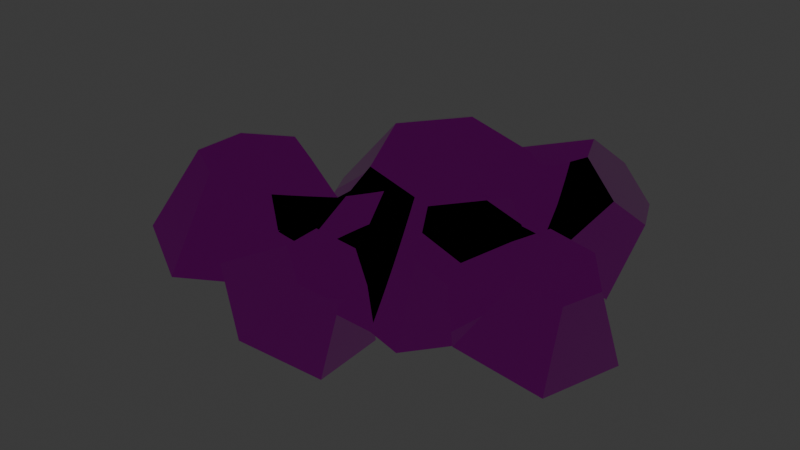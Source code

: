 # Source: SM_FC_RubbleCluster.blend  (saved by Blender 4.0.36; exported with 4.5.12 LTS)
import bpy
from mathutils import Matrix  # noqa: F401  (used for matrix-valued properties, if any)

bpy.ops.wm.read_factory_settings(use_empty=True)
scene = bpy.context.scene
scene.name = 'Scene'

# ---- collections
col_collection = bpy.data.collections.new('Collection'); scene.collection.children.link(col_collection)

# ---- images (referenced by path relative to the original .blend; pixels are not part of the script)
import os
ASSET_DIR = os.environ.get("B2B_ASSET_DIR", "")  # directory of the original .blend (textures are referenced by path, not embedded)
HERE = os.path.dirname(os.path.abspath(__file__))  # packed textures are extracted next to this script under _unpacked/

def load_image(name, relpath, width, height, colorspace="sRGB"):
    """Load a texture the original file referenced (path relative to the .blend, or extracted next to this script)."""
    p = next((c for c in (os.path.join(HERE, relpath), os.path.join(ASSET_DIR, relpath)) if relpath and os.path.exists(c)), "")
    if p:
        img = bpy.data.images.load(p, check_existing=True)
        img.name = name
    else:  # same state as the original file: an image datablock whose file is absent (Cycles renders it pink)
        img = bpy.data.images.new(name, width, height)
        img.source = "FILE"
        img.filepath = "//" + (relpath or name)
    img.colorspace_settings.name = colorspace
    return img
img_t_fc_scorchedbrick_bc_png = load_image('T_FC_ScorchedBrick_BC.png', 'T_FC_ScorchedBrick_BC.png', 1024, 1024, 'sRGB')
img_t_fc_scorchedbrick_n_png = load_image('T_FC_ScorchedBrick_N.png', 'T_FC_ScorchedBrick_N.png', 1024, 1024, 'Non-Color')
img_t_fc_scorchedbrick_orm_png = load_image('T_FC_ScorchedBrick_ORM.png', 'T_FC_ScorchedBrick_ORM.png', 1024, 1024, 'Non-Color')
img_t_fc_ash_bc_png = load_image('T_FC_Ash_BC.png', 'T_FC_Ash_BC.png', 1024, 1024, 'sRGB')
img_t_fc_ash_n_png = load_image('T_FC_Ash_N.png', 'T_FC_Ash_N.png', 1024, 1024, 'Non-Color')
img_t_fc_ash_orm_png = load_image('T_FC_Ash_ORM.png', 'T_FC_Ash_ORM.png', 1024, 1024, 'Non-Color')

# ---- materials (node trees are filled in below, after node groups)
mat_m_fc_scorchedstone = bpy.data.materials.new('M_FC_ScorchedStone')
mat_m_fc_scorchedstone.use_transparent_shadow = False
mat_m_fc_scorchedstone.diffuse_color = (0.25, 0.12, 0.04, 1.0)
mat_m_fc_ash = bpy.data.materials.new('M_FC_Ash')
mat_m_fc_ash.use_transparent_shadow = False
mat_m_fc_ash.diffuse_color = (0.25, 0.12, 0.04, 1.0)

# ---- material node trees
mat_m_fc_scorchedstone.use_nodes = True; mat_m_fc_scorchedstone.node_tree.nodes.clear()
_N = mat_m_fc_scorchedstone.node_tree.nodes; _L = mat_m_fc_scorchedstone.node_tree.links
n0 = _N.new('ShaderNodeOutputMaterial'); n0.name = 'Material Output'; n0.location = (900, 0)
n1 = _N.new('ShaderNodeBsdfPrincipled'); n1.name = 'Principled BSDF'; n1.location = (640, 0)
n1.inputs[3].default_value = 1.45
n1.inputs[13].default_value = 0.42
n2 = _N.new('ShaderNodeTexCoord'); n2.name = 'Texture Coordinate'; n2.location = (-900, 0)
n3 = _N.new('ShaderNodeMapping'); n3.name = 'Mapping'; n3.location = (-700, 0)
n3.inputs[3].default_value = (2.0, 2.0, 2.0)
n4 = _N.new('ShaderNodeTexImage'); n4.name = 'Base Color | sRGB'; n4.location = (-450, 280)
n4.label = 'Base Color | sRGB'
n4.image = img_t_fc_scorchedbrick_bc_png
n5 = _N.new('ShaderNodeTexImage'); n5.name = 'Normal | Non-Color'; n5.location = (-450, 20)
n5.label = 'Normal | Non-Color'
n5.image = img_t_fc_scorchedbrick_n_png
n6 = _N.new('ShaderNodeTexImage'); n6.name = 'ORM | Non-Color (R AO / G Roughness / B Metallic)'; n6.location = (-450, -260)
n6.label = 'ORM | Non-Color (R AO / G Roughness / B Metallic)'
n6.image = img_t_fc_scorchedbrick_orm_png
n7 = _N.new('ShaderNodeNormalMap'); n7.name = 'Normal Map'; n7.location = (180, 20)
n7.inputs[0].default_value = 0.75
n8 = _N.new('ShaderNodeSeparateRGB'); n8.name = 'Separate RGB (Legacy)'; n8.location = (180, -260)
_L.new(n1.outputs[0], n0.inputs[0])
_L.new(n2.outputs[0], n3.inputs[0])
_L.new(n3.outputs[0], n4.inputs[0])
_L.new(n3.outputs[0], n5.inputs[0])
_L.new(n3.outputs[0], n6.inputs[0])
_L.new(n4.outputs[0], n1.inputs[0])
_L.new(n5.outputs[0], n7.inputs[1])
_L.new(n7.outputs[0], n1.inputs[5])
_L.new(n6.outputs[0], n8.inputs[0])
_L.new(n8.outputs[1], n1.inputs[2])
_L.new(n8.outputs[2], n1.inputs[1])
n0.is_active_output = True
mat_m_fc_ash.use_nodes = True; mat_m_fc_ash.node_tree.nodes.clear()
_N = mat_m_fc_ash.node_tree.nodes; _L = mat_m_fc_ash.node_tree.links
n0 = _N.new('ShaderNodeOutputMaterial'); n0.name = 'Material Output'; n0.location = (900, 0)
n1 = _N.new('ShaderNodeBsdfPrincipled'); n1.name = 'Principled BSDF'; n1.location = (640, 0)
n1.inputs[3].default_value = 1.45
n1.inputs[13].default_value = 0.42
n2 = _N.new('ShaderNodeTexCoord'); n2.name = 'Texture Coordinate'; n2.location = (-900, 0)
n3 = _N.new('ShaderNodeMapping'); n3.name = 'Mapping'; n3.location = (-700, 0)
n3.inputs[3].default_value = (2.0, 2.0, 2.0)
n4 = _N.new('ShaderNodeTexImage'); n4.name = 'Base Color | sRGB'; n4.location = (-450, 280)
n4.label = 'Base Color | sRGB'
n4.image = img_t_fc_ash_bc_png
n5 = _N.new('ShaderNodeTexImage'); n5.name = 'Normal | Non-Color'; n5.location = (-450, 20)
n5.label = 'Normal | Non-Color'
n5.image = img_t_fc_ash_n_png
n6 = _N.new('ShaderNodeTexImage'); n6.name = 'ORM | Non-Color (R AO / G Roughness / B Metallic)'; n6.location = (-450, -260)
n6.label = 'ORM | Non-Color (R AO / G Roughness / B Metallic)'
n6.image = img_t_fc_ash_orm_png
n7 = _N.new('ShaderNodeNormalMap'); n7.name = 'Normal Map'; n7.location = (180, 20)
n7.inputs[0].default_value = 0.75
n8 = _N.new('ShaderNodeSeparateRGB'); n8.name = 'Separate RGB (Legacy)'; n8.location = (180, -260)
_L.new(n1.outputs[0], n0.inputs[0])
_L.new(n2.outputs[0], n3.inputs[0])
_L.new(n3.outputs[0], n4.inputs[0])
_L.new(n3.outputs[0], n5.inputs[0])
_L.new(n3.outputs[0], n6.inputs[0])
_L.new(n4.outputs[0], n1.inputs[0])
_L.new(n5.outputs[0], n7.inputs[1])
_L.new(n7.outputs[0], n1.inputs[5])
_L.new(n6.outputs[0], n8.inputs[0])
_L.new(n8.outputs[1], n1.inputs[2])
_L.new(n8.outputs[2], n1.inputs[1])
n0.is_active_output = True

# ---- world
world_world = bpy.data.worlds.new('World'); scene.world = world_world
world_world.use_nodes = True; world_world.node_tree.nodes.clear()
_N = world_world.node_tree.nodes; _L = world_world.node_tree.links
n0 = _N.new('ShaderNodeOutputWorld'); n0.name = 'World Output'; n0.location = (300, 300)
n1 = _N.new('ShaderNodeBackground'); n1.name = 'Background'; n1.location = (10, 300)
n1.inputs[0].default_value = (0.05088, 0.05088, 0.05088, 1.0)
_L.new(n1.outputs[0], n0.inputs[0])
n0.is_active_output = True
world_world.color = (0.05088, 0.05088, 0.05088)
world_world.use_sun_shadow = False
world_world.sun_shadow_jitter_overblur = 0.0

# ---- meshes
me_sm_fc_rubblecluster_mesh = bpy.data.meshes.new('SM_FC_RubbleCluster_Mesh')
me_sm_fc_rubblecluster_mesh.from_pydata([(0.0, 0.46, -0.18), (0.0, 0.23, 0.18), (0.3984, 0.23, -0.18), (0.1992, 0.115, 0.18), (0.3984, -0.23, -0.18), (0.1992, -0.115, 0.18), (0.0, -0.46, -0.18), (0.0, -0.23, 0.18), (-0.3984, -0.23, -0.18), (-0.1992, -0.115, 0.18), (-0.3984, 0.23, -0.18), (-0.1992, 0.115, 0.18), (0.4374, 0.944, -0.06492), (0.6216, 0.6052, 0.3106), (1.043, 0.869, -0.1737), (0.9244, 0.5677, 0.2562), (1.271, 0.3028, -0.2842), (1.038, 0.2846, 0.201), (0.8921, -0.1883, -0.2858), (0.8489, 0.03906, 0.2001), (0.2863, -0.1133, -0.177), (0.546, 0.07658, 0.2546), (0.05901, 0.4529, -0.06654), (0.4324, 0.3597, 0.3098), (1.009, 0.4115, -0.04758), (1.225, 0.2572, 0.1488), (1.324, 0.5017, -0.1682), (1.383, 0.3023, 0.08851), (1.542, 0.2559, -0.2891), (1.491, 0.1794, 0.02809), (1.444, -0.0801, -0.2893), (1.442, 0.01142, 0.02799), (1.128, -0.1703, -0.1686), (1.285, -0.03369, 0.08831), (0.9106, 0.07548, -0.04778), (1.176, 0.08921, 0.1487), (0.2933, -0.1612, -0.001153), (0.5494, -0.2216, 0.1169), (0.5083, 0.01315, -0.1616), (0.6569, -0.1344, 0.03667), (0.7465, -0.1316, -0.3188), (0.776, -0.2068, -0.04191), (0.7697, -0.4508, -0.3155), (0.7876, -0.3664, -0.04026), (0.5546, -0.6251, -0.155), (0.6801, -0.4536, 0.03998), (0.3164, -0.4804, 0.002157), (0.561, -0.3812, 0.1186), (0.6493, 0.7877, 0.1183), (1.035, 0.8531, 0.2461), (0.7918, 1.06, -0.1381), (1.107, 0.9891, 0.1179), (1.095, 0.9658, -0.381), (1.258, 0.9421, -0.00354), (1.256, 0.6, -0.3676), (1.339, 0.7592, 0.003176), (1.114, 0.328, -0.1112), (1.268, 0.6232, 0.1314), (0.8104, 0.4219, 0.1317), (1.116, 0.6701, 0.2528)], [], [(0, 1, 3, 2), (2, 3, 5, 4), (4, 5, 7, 6), (6, 7, 9, 8), (3, 1, 11, 9, 7, 5), (8, 9, 11, 10), (10, 11, 1, 0), (0, 2, 4, 6, 8, 10), (12, 13, 15, 14), (14, 15, 17, 16), (16, 17, 19, 18), (18, 19, 21, 20), (15, 13, 23, 21, 19, 17), (20, 21, 23, 22), (22, 23, 13, 12), (12, 14, 16, 18, 20, 22), (24, 25, 27, 26), (26, 27, 29, 28), (28, 29, 31, 30), (30, 31, 33, 32), (27, 25, 35, 33, 31, 29), (32, 33, 35, 34), (34, 35, 25, 24), (24, 26, 28, 30, 32, 34), (36, 37, 39, 38), (38, 39, 41, 40), (40, 41, 43, 42), (42, 43, 45, 44), (39, 37, 47, 45, 43, 41), (44, 45, 47, 46), (46, 47, 37, 36), (36, 38, 40, 42, 44, 46), (48, 49, 51, 50), (50, 51, 53, 52), (52, 53, 55, 54), (54, 55, 57, 56), (51, 49, 59, 57, 55, 53), (56, 57, 59, 58), (58, 59, 49, 48), (48, 50, 52, 54, 56, 58)])
_uv = me_sm_fc_rubblecluster_mesh.uv_layers.new(name='UVMap')
_uv.uv.foreach_set('vector', [1.0, 0.5, 1.0, 1.0, 0.8333, 1.0, 0.8333, 0.5, 0.8333, 0.5, 0.8333, 1.0, 0.6667, 1.0, 0.6667, 0.5, 0.6667, 0.5, 0.6667, 1.0, 0.5, 1.0, 0.5, 0.5, 0.5, 0.5, 0.5, 1.0, 0.3333, 1.0, 0.3333, 0.5, 0.4578, 0.37, 0.25, 0.49, 0.04215, 0.37, 0.04215, 0.13, 0.25, 0.01, 0.4578, 0.13, 0.3333, 0.5, 0.3333, 1.0, 0.1667, 1.0, 0.1667, 0.5, 0.1667, 0.5, 0.1667, 1.0, -8.941e-08, 1.0, -8.941e-08, 0.5, 0.75, 0.49, 0.9578, 0.37, 0.9578, 0.13, 0.75, 0.01, 0.5422, 0.13, 0.5422, 0.37, 1.0, 0.5, 1.0, 1.0, 0.8333, 1.0, 0.8333, 0.5, 0.8333, 0.5, 0.8333, 1.0, 0.6667, 1.0, 0.6667, 0.5, 0.6667, 0.5, 0.6667, 1.0, 0.5, 1.0, 0.5, 0.5, 0.5, 0.5, 0.5, 1.0, 0.3333, 1.0, 0.3333, 0.5, 0.4578, 0.37, 0.25, 0.49, 0.04215, 0.37, 0.04215, 0.13, 0.25, 0.01, 0.4578, 0.13, 0.3333, 0.5, 0.3333, 1.0, 0.1667, 1.0, 0.1667, 0.5, 0.1667, 0.5, 0.1667, 1.0, -8.941e-08, 1.0, -8.941e-08, 0.5, 0.75, 0.49, 0.9578, 0.37, 0.9578, 0.13, 0.75, 0.01, 0.5422, 0.13, 0.5422, 0.37, 1.0, 0.5, 1.0, 1.0, 0.8333, 1.0, 0.8333, 0.5, 0.8333, 0.5, 0.8333, 1.0, 0.6667, 1.0, 0.6667, 0.5, 0.6667, 0.5, 0.6667, 1.0, 0.5, 1.0, 0.5, 0.5, 0.5, 0.5, 0.5, 1.0, 0.3333, 1.0, 0.3333, 0.5, 0.4578, 0.37, 0.25, 0.49, 0.04215, 0.37, 0.04215, 0.13, 0.25, 0.01, 0.4578, 0.13, 0.3333, 0.5, 0.3333, 1.0, 0.1667, 1.0, 0.1667, 0.5, 0.1667, 0.5, 0.1667, 1.0, -8.941e-08, 1.0, -8.941e-08, 0.5, 0.75, 0.49, 0.9578, 0.37, 0.9578, 0.13, 0.75, 0.01, 0.5422, 0.13, 0.5422, 0.37, 1.0, 0.5, 1.0, 1.0, 0.8333, 1.0, 0.8333, 0.5, 0.8333, 0.5, 0.8333, 1.0, 0.6667, 1.0, 0.6667, 0.5, 0.6667, 0.5, 0.6667, 1.0, 0.5, 1.0, 0.5, 0.5, 0.5, 0.5, 0.5, 1.0, 0.3333, 1.0, 0.3333, 0.5, 0.4578, 0.37, 0.25, 0.49, 0.04215, 0.37, 0.04215, 0.13, 0.25, 0.01, 0.4578, 0.13, 0.3333, 0.5, 0.3333, 1.0, 0.1667, 1.0, 0.1667, 0.5, 0.1667, 0.5, 0.1667, 1.0, -8.941e-08, 1.0, -8.941e-08, 0.5, 0.75, 0.49, 0.9578, 0.37, 0.9578, 0.13, 0.75, 0.01, 0.5422, 0.13, 0.5422, 0.37, 1.0, 0.5, 1.0, 1.0, 0.8333, 1.0, 0.8333, 0.5, 0.8333, 0.5, 0.8333, 1.0, 0.6667, 1.0, 0.6667, 0.5, 0.6667, 0.5, 0.6667, 1.0, 0.5, 1.0, 0.5, 0.5, 0.5, 0.5, 0.5, 1.0, 0.3333, 1.0, 0.3333, 0.5, 0.4578, 0.37, 0.25, 0.49, 0.04215, 0.37, 0.04215, 0.13, 0.25, 0.01, 0.4578, 0.13, 0.3333, 0.5, 0.3333, 1.0, 0.1667, 1.0, 0.1667, 0.5, 0.1667, 0.5, 0.1667, 1.0, -8.941e-08, 1.0, -8.941e-08, 0.5, 0.75, 0.49, 0.9578, 0.37, 0.9578, 0.13, 0.75, 0.01, 0.5422, 0.13, 0.5422, 0.37])
me_sm_fc_rubblecluster_mesh.materials.append(mat_m_fc_scorchedstone)
me_sm_fc_rubblecluster_mesh.update()
me_cube = bpy.data.meshes.new('Cube')
me_cube.from_pydata([(-1.0, -0.9, -0.4), (-1.0, -0.9, 0.4), (-1.0, 0.9, -0.4), (-1.0, 0.9, 0.4), (1.0, -0.9, -0.4), (1.0, -0.9, 0.4), (1.0, 0.9, -0.4), (1.0, 0.9, 0.4)], [], [(0, 1, 3, 2), (2, 3, 7, 6), (6, 7, 5, 4), (4, 5, 1, 0), (2, 6, 4, 0), (7, 3, 1, 5)])
_uv = me_cube.uv_layers.new(name='UVMap')
_uv.uv.foreach_set('vector', [0.375, 0.0, 0.625, 0.0, 0.625, 0.25, 0.375, 0.25, 0.375, 0.25, 0.625, 0.25, 0.625, 0.5, 0.375, 0.5, 0.375, 0.5, 0.625, 0.5, 0.625, 0.75, 0.375, 0.75, 0.375, 0.75, 0.625, 0.75, 0.625, 1.0, 0.375, 1.0, 0.125, 0.5, 0.375, 0.5, 0.375, 0.75, 0.125, 0.75, 0.625, 0.5, 0.875, 0.5, 0.875, 0.75, 0.625, 0.75])
me_cube.materials.append(mat_m_fc_ash)
me_cube.update()

# ---- objects
ob_sm_fc_rubblecluster = bpy.data.objects.new('SM_FC_RubbleCluster', me_sm_fc_rubblecluster_mesh)
ob_ucx_sm_fc_rubblecluster_00 = bpy.data.objects.new('UCX_SM_FC_RubbleCluster_00', me_cube)

# ---- transforms, parenting, visibility, modifiers, constraints
ob_sm_fc_rubblecluster.location = (-0.65, -0.25, 0.18)
ob_ucx_sm_fc_rubblecluster_00.location = (0.0, 0.0, 0.4)
ob_ucx_sm_fc_rubblecluster_00.hide_render = True
ob_ucx_sm_fc_rubblecluster_00.display_type = 'WIRE'

# ---- collection membership
col_collection.objects.link(ob_sm_fc_rubblecluster)
col_collection.objects.link(ob_ucx_sm_fc_rubblecluster_00)

# ---- scene / render settings (as saved in the file)
scene.frame_start = 1; scene.frame_end = 250; scene.frame_set(1)
scene.render.engine = 'BLENDER_EEVEE_NEXT'
scene.cycles.sampling_pattern = 'TABULATED_SOBOL'
bpy.context.view_layer.update()

# ---- added for rendering (the .blend has no active camera and no usable light): camera, sun
cam_auto = bpy.data.cameras.new('AutoCamera')
cam_auto.lens = 50.0
cam_auto.sensor_width = 36.0
cam_auto.clip_end = 1000.0
ob_auto_camera = bpy.data.objects.new('AutoCamera', cam_auto)
scene.collection.objects.link(ob_auto_camera)
ob_auto_camera.location = (2.38453, -2.98771, 2.1148)
ob_auto_camera.rotation_euler = (1.09748, -7.21219e-08, 0.694738)
scene.camera = ob_auto_camera
light_auto_sun = bpy.data.lights.new('AutoSun', 'SUN')
light_auto_sun.energy = 3.0
light_auto_sun.angle = 0.0523599
ob_auto_sun = bpy.data.objects.new('AutoSun', light_auto_sun)
scene.collection.objects.link(ob_auto_sun)
ob_auto_sun.rotation_euler = (0.872665, 0.174533, 0.523599)
bpy.context.view_layer.update()
